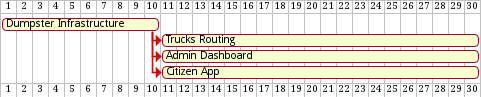

The diagram above was rendered by PlantUML. Its source (embedded in the PNG):
@startgantt
!include ../metamodels/gantt.iuml

task(Dumpster Infrastructure, di, 10)
task(Trucks Routing, tr, 20)
task(Admin Dashboard, ad, 20)
task(Citizen App, ca, 20)

endtostart(di, tr)
endtostart(di, ad)
endtostart(di, ca)

@endgantt